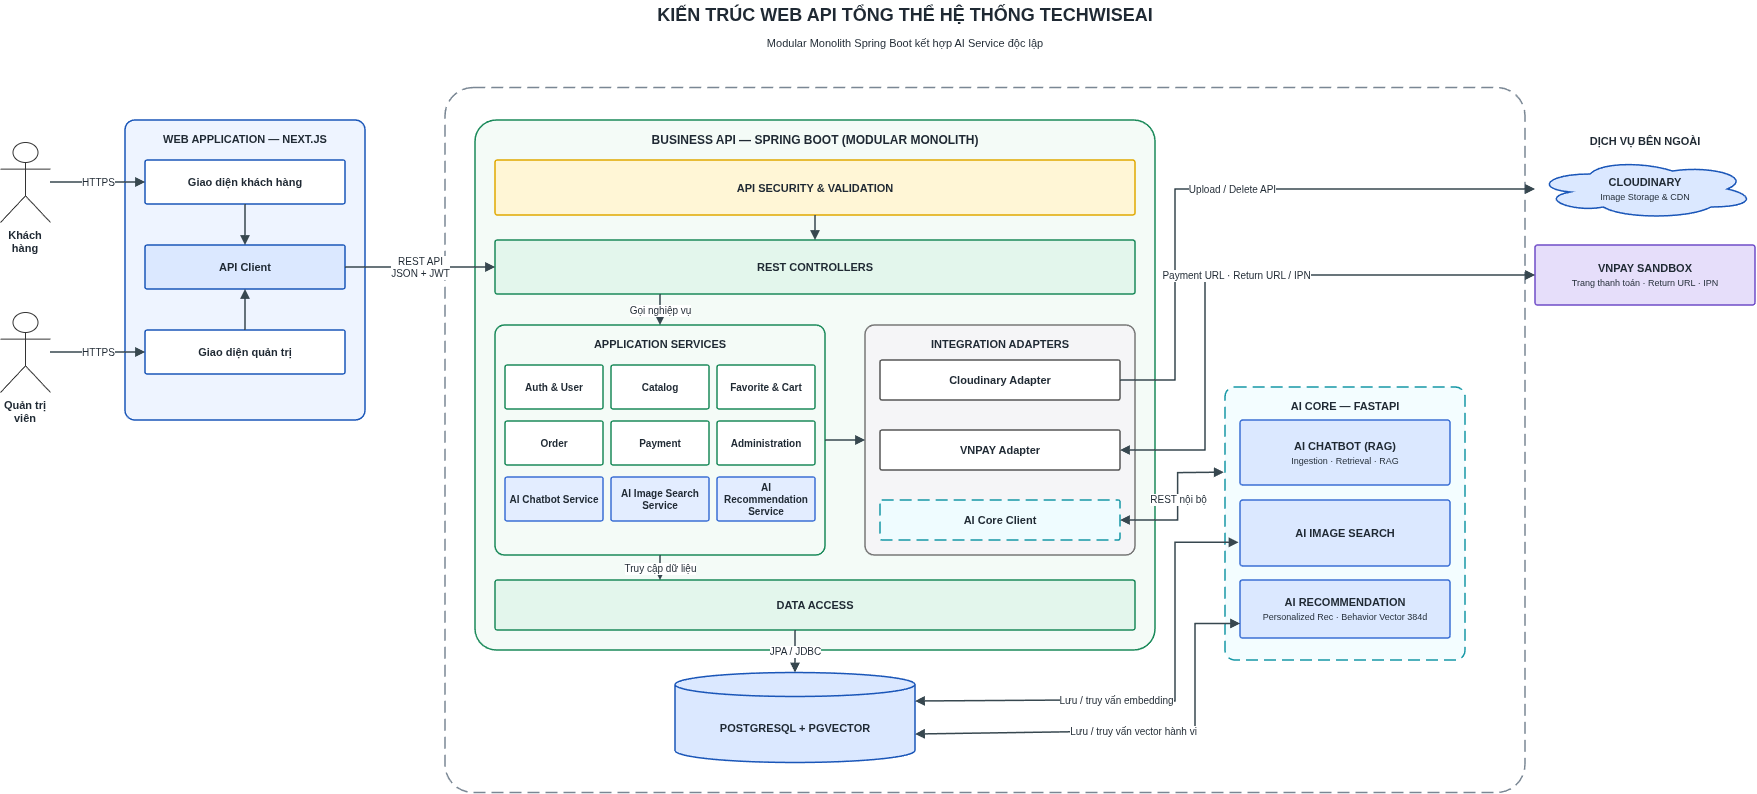

The diagram above was exported from draw.io. Its source (the exported page's mxGraphModel, read from the mxfile embedded in the PNG):
<mxGraphModel dx="1219" dy="647" grid="1" gridSize="10" guides="1" tooltips="1" connect="1" arrows="1" fold="1" page="1" pageScale="1" pageWidth="1900" pageHeight="880" math="0" shadow="0">
  <root>
    <mxCell id="0" />
    <mxCell id="1" parent="0" />
    <mxCell id="title" parent="1" style="text;align=center;verticalAlign=middle;strokeColor=none;fillColor=none;html=1;whiteSpace=wrap;fontSize=18;fontColor=#1f2933;" value="&lt;b&gt;KIẾN TRÚC WEB API TỔNG THỂ HỆ THỐNG TECHWISEAI&lt;/b&gt;" vertex="1">
      <mxGeometry height="30" width="1400" x="250" y="10" as="geometry" />
    </mxCell>
    <mxCell id="subtitle" parent="1" style="text;align=center;verticalAlign=middle;strokeColor=none;fillColor=none;html=1;whiteSpace=wrap;fontSize=11;fontColor=#1f2933;" value="Modular Monolith Spring Boot kết hợp AI Service độc lập" vertex="1">
      <mxGeometry height="22" width="1400" x="250" y="42" as="geometry" />
    </mxCell>
    <mxCell id="railway" parent="1" style="rounded=1;arcSize=4;fillColor=none;strokeColor=#7a8794;strokeWidth=1.5;dashed=1;dashPattern=8 4;verticalAlign=middle;html=1;whiteSpace=wrap;fontSize=12;fontColor=#1f2933;" value="" vertex="1">
      <mxGeometry height="705" width="1080" x="490" y="97.5" as="geometry" />
    </mxCell>
    <mxCell id="ext_t" parent="1" style="text;align=center;verticalAlign=middle;strokeColor=none;fillColor=none;html=1;whiteSpace=wrap;fontSize=11;fontColor=#1f2933;" value="&lt;b&gt;DỊCH VỤ BÊN NGOÀI&lt;/b&gt;" vertex="1">
      <mxGeometry height="22" width="220" x="1580" y="140" as="geometry" />
    </mxCell>
    <mxCell id="actor_cus" parent="1" style="shape=umlActor;verticalLabelPosition=bottom;verticalAlign=top;outlineConnect=0;fillColor=#ffffff;strokeColor=#333333;html=1;whiteSpace=wrap;fontSize=11;fontColor=#1f2933;" value="&lt;b&gt;Khách hàng&lt;/b&gt;" vertex="1">
      <mxGeometry height="80" width="50" x="45" y="152" as="geometry" />
    </mxCell>
    <mxCell id="actor_admin" parent="1" style="shape=umlActor;verticalLabelPosition=bottom;verticalAlign=top;outlineConnect=0;fillColor=#ffffff;strokeColor=#333333;html=1;whiteSpace=wrap;fontSize=11;fontColor=#1f2933;" value="&lt;b&gt;Quản trị viên&lt;/b&gt;" vertex="1">
      <mxGeometry height="80" width="50" x="45" y="322" as="geometry" />
    </mxCell>
    <mxCell id="web" parent="1" style="rounded=1;arcSize=4;fillColor=#eef4ff;strokeColor=#1a56b8;strokeWidth=1.5;verticalAlign=top;spacingTop=6;html=1;whiteSpace=wrap;fontSize=11;fontColor=#1f2933;" value="&lt;b&gt;WEB APPLICATION — NEXT.JS&lt;/b&gt;" vertex="1">
      <mxGeometry height="300" width="240" x="170" y="130" as="geometry" />
    </mxCell>
    <mxCell id="ui_cus" parent="1" style="rounded=1;arcSize=4;fillColor=#ffffff;strokeColor=#1a56b8;strokeWidth=1.5;verticalAlign=middle;html=1;whiteSpace=wrap;fontSize=11;fontColor=#1f2933;" value="&lt;b&gt;Giao diện khách hàng&lt;/b&gt;" vertex="1">
      <mxGeometry height="44" width="200" x="190" y="170" as="geometry" />
    </mxCell>
    <mxCell id="api_client" parent="1" style="rounded=1;arcSize=4;fillColor=#dbe8ff;strokeColor=#1a56b8;strokeWidth=1.5;verticalAlign=middle;html=1;whiteSpace=wrap;fontSize=11;fontColor=#1f2933;" value="&lt;b&gt;API Client&lt;/b&gt;" vertex="1">
      <mxGeometry height="44" width="200" x="190" y="255" as="geometry" />
    </mxCell>
    <mxCell id="ui_admin" parent="1" style="rounded=1;arcSize=4;fillColor=#ffffff;strokeColor=#1a56b8;strokeWidth=1.5;verticalAlign=middle;html=1;whiteSpace=wrap;fontSize=11;fontColor=#1f2933;" value="&lt;b&gt;Giao diện quản trị&lt;/b&gt;" vertex="1">
      <mxGeometry height="44" width="200" x="190" y="340" as="geometry" />
    </mxCell>
    <mxCell id="biz" parent="1" style="rounded=1;arcSize=4;fillColor=#f4fbf7;strokeColor=#1b8a5a;strokeWidth=1.5;verticalAlign=top;spacingTop=6;html=1;whiteSpace=wrap;fontSize=12;fontColor=#1f2933;" value="&lt;b&gt;BUSINESS API — SPRING BOOT (MODULAR MONOLITH)&lt;/b&gt;" vertex="1">
      <mxGeometry height="530" width="680" x="520" y="130" as="geometry" />
    </mxCell>
    <mxCell id="security" parent="1" style="rounded=1;arcSize=4;fillColor=#fff6d6;strokeColor=#e0a800;strokeWidth=1.5;verticalAlign=middle;html=1;whiteSpace=wrap;fontSize=11;fontColor=#1f2933;" value="&lt;strong&gt;API SECURITY &amp;amp; VALIDATION&lt;/strong&gt;" vertex="1">
      <mxGeometry height="55" width="640" x="540" y="170" as="geometry" />
    </mxCell>
    <mxCell id="controllers" parent="1" style="rounded=1;arcSize=4;fillColor=#e3f6ec;strokeColor=#1b8a5a;strokeWidth=1.5;verticalAlign=middle;html=1;whiteSpace=wrap;fontSize=11;fontColor=#1f2933;" value="&lt;b&gt;REST CONTROLLERS&lt;/b&gt;" vertex="1">
      <mxGeometry height="54" width="640" x="540" y="250" as="geometry" />
    </mxCell>
    <mxCell id="apps" parent="1" style="rounded=1;arcSize=4;fillColor=#f4fbf7;strokeColor=#1b8a5a;strokeWidth=1.5;verticalAlign=top;spacingTop=6;html=1;whiteSpace=wrap;fontSize=11;fontColor=#1f2933;" value="&lt;b&gt;APPLICATION SERVICES&lt;/b&gt;" vertex="1">
      <mxGeometry height="230" width="330" x="540" y="335" as="geometry" />
    </mxCell>
    <mxCell id="chip0" parent="1" style="rounded=1;arcSize=4;fillColor=#ffffff;strokeColor=#1b8a5a;strokeWidth=1.5;verticalAlign=middle;html=1;whiteSpace=wrap;fontSize=10;fontColor=#1f2933;" value="&lt;b&gt;Auth &amp;amp; User&lt;/b&gt;" vertex="1">
      <mxGeometry height="44" width="98" x="550" y="375" as="geometry" />
    </mxCell>
    <mxCell id="chip1" parent="1" style="rounded=1;arcSize=4;fillColor=#ffffff;strokeColor=#1b8a5a;strokeWidth=1.5;verticalAlign=middle;html=1;whiteSpace=wrap;fontSize=10;fontColor=#1f2933;" value="&lt;b&gt;Catalog&lt;/b&gt;" vertex="1">
      <mxGeometry height="44" width="98" x="656" y="375" as="geometry" />
    </mxCell>
    <mxCell id="chip2" parent="1" style="rounded=1;arcSize=4;fillColor=#ffffff;strokeColor=#1b8a5a;strokeWidth=1.5;verticalAlign=middle;html=1;whiteSpace=wrap;fontSize=10;fontColor=#1f2933;" value="&lt;b&gt;Favorite &amp;amp; Cart&lt;/b&gt;" vertex="1">
      <mxGeometry height="44" width="98" x="762" y="375" as="geometry" />
    </mxCell>
    <mxCell id="chip3" parent="1" style="rounded=1;arcSize=4;fillColor=#ffffff;strokeColor=#1b8a5a;strokeWidth=1.5;verticalAlign=middle;html=1;whiteSpace=wrap;fontSize=10;fontColor=#1f2933;" value="&lt;b&gt;Order&lt;/b&gt;" vertex="1">
      <mxGeometry height="44" width="98" x="550" y="431" as="geometry" />
    </mxCell>
    <mxCell id="chip4" parent="1" style="rounded=1;arcSize=4;fillColor=#ffffff;strokeColor=#1b8a5a;strokeWidth=1.5;verticalAlign=middle;html=1;whiteSpace=wrap;fontSize=10;fontColor=#1f2933;" value="&lt;b&gt;Payment&lt;/b&gt;" vertex="1">
      <mxGeometry height="44" width="98" x="656" y="431" as="geometry" />
    </mxCell>
    <mxCell id="chip5" parent="1" style="rounded=1;arcSize=4;fillColor=#ffffff;strokeColor=#1b8a5a;strokeWidth=1.5;verticalAlign=middle;html=1;whiteSpace=wrap;fontSize=10;fontColor=#1f2933;" value="&lt;b&gt;Administration&lt;/b&gt;" vertex="1">
      <mxGeometry height="44" width="98" x="762" y="431" as="geometry" />
    </mxCell>
    <mxCell id="chip6" parent="1" style="rounded=1;arcSize=4;fillColor=#e3edff;strokeColor=#3b6fd4;strokeWidth=1.5;verticalAlign=middle;html=1;whiteSpace=wrap;fontSize=10;fontColor=#1f2933;" value="&lt;b&gt;AI Chatbot Service&lt;/b&gt;" vertex="1">
      <mxGeometry height="44" width="98" x="550" y="487" as="geometry" />
    </mxCell>
    <mxCell id="chip7" parent="1" style="rounded=1;arcSize=4;fillColor=#e3edff;strokeColor=#3b6fd4;strokeWidth=1.5;verticalAlign=middle;html=1;whiteSpace=wrap;fontSize=10;fontColor=#1f2933;" value="&lt;b&gt;AI Image Search Service&lt;/b&gt;" vertex="1">
      <mxGeometry height="44" width="98" x="656" y="487" as="geometry" />
    </mxCell>
    <mxCell id="adapters" parent="1" style="rounded=1;arcSize=4;fillColor=#f5f5f7;strokeColor=#777777;strokeWidth=1.5;verticalAlign=top;spacingTop=6;html=1;whiteSpace=wrap;fontSize=11;fontColor=#1f2933;" value="&lt;b&gt;INTEGRATION ADAPTERS&lt;/b&gt;" vertex="1">
      <mxGeometry height="230" width="270" x="910" y="335" as="geometry" />
    </mxCell>
    <mxCell id="ad_cloud" parent="1" style="rounded=1;arcSize=4;fillColor=#ffffff;strokeColor=#555555;strokeWidth=1.5;verticalAlign=middle;html=1;whiteSpace=wrap;fontSize=11;fontColor=#1f2933;" value="&lt;b&gt;Cloudinary Adapter&lt;/b&gt;" vertex="1">
      <mxGeometry height="40" width="240" x="925" y="370" as="geometry" />
    </mxCell>
    <mxCell id="ad_vnpay" parent="1" style="rounded=1;arcSize=4;fillColor=#ffffff;strokeColor=#555555;strokeWidth=1.5;verticalAlign=middle;html=1;whiteSpace=wrap;fontSize=11;fontColor=#1f2933;" value="&lt;b&gt;VNPAY Adapter&lt;/b&gt;" vertex="1">
      <mxGeometry height="40" width="240" x="925" y="440" as="geometry" />
    </mxCell>
    <mxCell id="ad_ai" parent="1" style="rounded=1;arcSize=4;fillColor=#effcff;strokeColor=#1597a5;strokeWidth=1.5;dashed=1;dashPattern=8 4;verticalAlign=middle;html=1;whiteSpace=wrap;fontSize=11;fontColor=#1f2933;" value="&lt;b&gt;AI Core Client&lt;/b&gt;" vertex="1">
      <mxGeometry height="40" width="240" x="925" y="510" as="geometry" />
    </mxCell>
    <mxCell id="data" parent="1" style="rounded=1;arcSize=4;fillColor=#e3f6ec;strokeColor=#1b8a5a;strokeWidth=1.5;verticalAlign=middle;html=1;whiteSpace=wrap;fontSize=11;fontColor=#1f2933;" value="&lt;b&gt;DATA ACCESS&lt;/b&gt;" vertex="1">
      <mxGeometry height="50" width="640" x="540" y="590" as="geometry" />
    </mxCell>
    <mxCell id="db" parent="1" style="shape=cylinder3;boundedLbl=1;backgroundOutline=1;size=12;fillColor=#dbe8ff;strokeColor=#1a56b8;strokeWidth=1.5;verticalAlign=middle;html=1;whiteSpace=wrap;fontSize=11;fontColor=#1f2933;" value="&lt;b&gt;POSTGRESQL + PGVECTOR&lt;/b&gt;" vertex="1">
      <mxGeometry height="90" width="240" x="720" y="682.5" as="geometry" />
    </mxCell>
    <mxCell id="aicore" parent="1" style="rounded=1;arcSize=4;fillColor=#f3fdff;strokeColor=#1597a5;strokeWidth=1.5;dashed=1;dashPattern=8 4;verticalAlign=top;spacingTop=6;html=1;whiteSpace=wrap;fontSize=11;fontColor=#1f2933;movable=1;resizable=1;rotatable=1;deletable=1;editable=1;locked=0;connectable=1;" value="&lt;b&gt;AI CORE — FASTAPI&lt;/b&gt;" vertex="1">
      <mxGeometry height="273" width="240" x="1270" y="397" as="geometry" />
    </mxCell>
    <mxCell id="chatbot" parent="1" style="rounded=1;arcSize=4;fillColor=#dbe8ff;strokeColor=#3b6fd4;strokeWidth=1.5;verticalAlign=middle;html=1;whiteSpace=wrap;fontSize=11;fontColor=#1f2933;" value="&lt;b&gt;AI CHATBOT (RAG)&lt;/b&gt;&lt;br&gt;&lt;span style=&quot;font-weight:normal;font-size:9px&quot;&gt;Ingestion · Retrieval · RAG&lt;/span&gt;" vertex="1">
      <mxGeometry height="65" width="210" x="1285" y="430" as="geometry" />
    </mxCell>
    <mxCell id="imgsearch" parent="1" style="rounded=1;arcSize=4;fillColor=#dbe8ff;strokeColor=#3b6fd4;strokeWidth=1.5;verticalAlign=middle;html=1;whiteSpace=wrap;fontSize=11;fontColor=#1f2933;" value="&lt;b&gt;AI IMAGE SEARCH&lt;/b&gt;" vertex="1">
      <mxGeometry height="66" width="210" x="1285" y="510" as="geometry" />
    </mxCell>
    <mxCell id="ext_cloud" parent="1" style="ellipse;shape=cloud;fillColor=#dbe8ff;strokeColor=#1a56b8;strokeWidth=1.5;verticalAlign=middle;html=1;whiteSpace=wrap;fontSize=11;fontColor=#1f2933;" value="&lt;b&gt;CLOUDINARY&lt;/b&gt;&lt;br&gt;&lt;span style=&quot;font-weight:normal;font-size:9px&quot;&gt;Image Storage &amp;amp; CDN&lt;/span&gt;" vertex="1">
      <mxGeometry height="60" width="220" x="1580" y="169" as="geometry" />
    </mxCell>
    <mxCell id="ext_vnpay" parent="1" style="rounded=1;arcSize=4;fillColor=#e6defa;strokeColor=#6f4cc7;strokeWidth=1.5;verticalAlign=middle;html=1;whiteSpace=wrap;fontSize=11;fontColor=#1f2933;" value="&lt;b&gt;VNPAY SANDBOX&lt;/b&gt;&lt;br&gt;&lt;span style=&quot;font-weight:normal;font-size:9px&quot;&gt;Trang thanh toán · Return URL · IPN&lt;/span&gt;" vertex="1">
      <mxGeometry height="60" width="220" x="1580" y="255" as="geometry" />
    </mxCell>
    <mxCell id="e_cus" edge="1" parent="1" source="actor_cus" style="rounded=0;html=1;strokeColor=#37474f;strokeWidth=1.5;endArrow=block;endFill=1;fontSize=10;fontColor=#1f2933;labelBackgroundColor=#ffffff;exitX=1.0000;exitY=0.5000;exitDx=0;exitDy=0;entryX=0.0000;entryY=0.5000;entryDx=0;entryDy=0;" target="ui_cus" value="HTTPS">
      <mxGeometry relative="1" as="geometry" />
    </mxCell>
    <mxCell id="e_adm" edge="1" parent="1" source="actor_admin" style="rounded=0;html=1;strokeColor=#37474f;strokeWidth=1.5;endArrow=block;endFill=1;fontSize=10;fontColor=#1f2933;labelBackgroundColor=#ffffff;exitX=1.0000;exitY=0.5000;exitDx=0;exitDy=0;entryX=0.0000;entryY=0.5000;entryDx=0;entryDy=0;" target="ui_admin" value="HTTPS">
      <mxGeometry relative="1" as="geometry" />
    </mxCell>
    <mxCell id="e_ui1" edge="1" parent="1" source="ui_cus" style="rounded=0;html=1;strokeColor=#37474f;strokeWidth=1.5;endArrow=block;endFill=1;fontSize=10;fontColor=#1f2933;labelBackgroundColor=#ffffff;exitX=0.5000;exitY=1.0000;exitDx=0;exitDy=0;entryX=0.5000;entryY=0.0000;entryDx=0;entryDy=0;" target="api_client" value="">
      <mxGeometry relative="1" as="geometry" />
    </mxCell>
    <mxCell id="e_ui2" edge="1" parent="1" source="ui_admin" style="rounded=0;html=1;strokeColor=#37474f;strokeWidth=1.5;endArrow=block;endFill=1;fontSize=10;fontColor=#1f2933;labelBackgroundColor=#ffffff;exitX=0.5000;exitY=0.0000;exitDx=0;exitDy=0;entryX=0.5000;entryY=1.0000;entryDx=0;entryDy=0;" target="api_client" value="">
      <mxGeometry relative="1" as="geometry" />
    </mxCell>
    <mxCell id="e_rest" edge="1" parent="1" source="api_client" style="rounded=0;html=1;strokeColor=#37474f;strokeWidth=1.5;endArrow=block;endFill=1;fontSize=10;fontColor=#1f2933;labelBackgroundColor=#ffffff;exitX=1.0000;exitY=0.5000;exitDx=0;exitDy=0;entryX=0.0000;entryY=0.5000;entryDx=0;entryDy=0;" target="controllers" value="REST API&lt;br&gt;JSON + JWT">
      <mxGeometry relative="1" as="geometry" />
    </mxCell>
    <mxCell id="e_sec" edge="1" parent="1" source="security" style="rounded=0;html=1;strokeColor=#37474f;strokeWidth=1.5;endArrow=block;endFill=1;fontSize=10;fontColor=#1f2933;labelBackgroundColor=#ffffff;exitX=0.5000;exitY=1.0000;exitDx=0;exitDy=0;entryX=0.5000;entryY=0.0000;entryDx=0;entryDy=0;" target="controllers" value="">
      <mxGeometry relative="1" as="geometry" />
    </mxCell>
    <mxCell id="e_ctl" edge="1" parent="1" source="controllers" style="rounded=0;html=1;strokeColor=#37474f;strokeWidth=1.5;endArrow=block;endFill=1;fontSize=10;fontColor=#1f2933;labelBackgroundColor=#ffffff;exitX=0.2578;exitY=1.0000;exitDx=0;exitDy=0;entryX=0.5000;entryY=0.0000;entryDx=0;entryDy=0;" target="apps" value="Gọi nghiệp vụ">
      <mxGeometry relative="1" as="geometry" />
    </mxCell>
    <mxCell id="e_app" edge="1" parent="1" source="apps" style="rounded=0;html=1;strokeColor=#37474f;strokeWidth=1.5;endArrow=block;endFill=1;fontSize=10;fontColor=#1f2933;labelBackgroundColor=#ffffff;exitX=0.5000;exitY=1.0000;exitDx=0;exitDy=0;entryX=0.2578;entryY=0.0000;entryDx=0;entryDy=0;" target="data" value="Truy cập dữ liệu">
      <mxGeometry relative="1" as="geometry" />
    </mxCell>
    <mxCell id="e_ad" edge="1" parent="1" source="apps" style="rounded=0;html=1;strokeColor=#37474f;strokeWidth=1.5;endArrow=block;endFill=1;fontSize=10;fontColor=#1f2933;labelBackgroundColor=#ffffff;exitX=1.0000;exitY=0.5000;exitDx=0;exitDy=0;entryX=0.0000;entryY=0.5000;entryDx=0;entryDy=0;" target="adapters" value="">
      <mxGeometry relative="1" as="geometry" />
    </mxCell>
    <mxCell id="e_jpa" edge="1" parent="1" source="data" style="rounded=0;html=1;strokeColor=#37474f;strokeWidth=1.5;endArrow=block;endFill=1;fontSize=10;fontColor=#1f2933;labelBackgroundColor=#ffffff;exitX=0.4688;exitY=1.0000;exitDx=0;exitDy=0;entryX=0.5000;entryY=0.0000;entryDx=0;entryDy=0;" target="db" value="JPA / JDBC">
      <mxGeometry relative="1" as="geometry" />
    </mxCell>
    <mxCell id="e_cloud" edge="1" parent="1" source="ad_cloud" style="rounded=0;html=1;strokeColor=#37474f;strokeWidth=1.5;endArrow=block;endFill=1;fontSize=10;fontColor=#1f2933;labelBackgroundColor=#ffffff;exitX=1.0000;exitY=0.5000;exitDx=0;exitDy=0;entryX=0.0000;entryY=0.5000;entryDx=0;entryDy=0;" target="ext_cloud" value="Upload / Delete API">
      <mxGeometry relative="1" as="geometry">
        <Array as="points">
          <mxPoint x="1220" y="390" />
          <mxPoint x="1220" y="199" />
        </Array>
      </mxGeometry>
    </mxCell>
    <mxCell id="e_vnpay" edge="1" parent="1" source="ad_vnpay" style="rounded=0;html=1;strokeColor=#37474f;strokeWidth=1.5;endArrow=block;endFill=1;startArrow=block;startFill=1;fontSize=10;fontColor=#1f2933;labelBackgroundColor=#ffffff;exitX=1.0000;exitY=0.5000;exitDx=0;exitDy=0;entryX=0.0000;entryY=0.5000;entryDx=0;entryDy=0;" target="ext_vnpay" value="Payment URL · Return URL / IPN">
      <mxGeometry relative="1" x="-0.0145" as="geometry">
        <Array as="points">
          <mxPoint x="1250" y="460" />
          <mxPoint x="1250" y="285" />
        </Array>
      </mxGeometry>
    </mxCell>
    <mxCell id="e_aic" edge="1" parent="1" source="ad_ai" style="rounded=0;html=1;strokeColor=#37474f;strokeWidth=1.5;endArrow=block;endFill=1;fontSize=10;fontColor=#1f2933;labelBackgroundColor=#ffffff;exitX=1.0000;exitY=0.5000;exitDx=0;exitDy=0;entryX=-0.005;entryY=0.312;entryDx=0;entryDy=0;entryPerimeter=0;startArrow=block;startFill=1;" target="aicore" value="REST nội bộ">
      <mxGeometry relative="1" x="0.045" as="geometry">
        <Array as="points">
          <mxPoint x="1222.61" y="530" />
          <mxPoint x="1222.61" y="482.61" />
        </Array>
      </mxGeometry>
    </mxCell>
    <mxCell id="e_emb" edge="1" parent="1" source="imgsearch" style="rounded=0;html=1;strokeColor=#37474f;strokeWidth=1.5;endArrow=block;endFill=1;startArrow=block;startFill=1;fontSize=10;fontColor=#1f2933;labelBackgroundColor=#ffffff;exitX=-0.007;exitY=0.641;exitDx=0;exitDy=0;entryX=1;entryY=0.25;entryDx=0;entryDy=6;exitPerimeter=0;entryPerimeter=0;" target="db" value="Lưu / truy vấn embedding">
      <mxGeometry relative="1" x="0.1641" as="geometry">
        <Array as="points">
          <mxPoint x="1220" y="552.31" />
          <mxPoint x="1220" y="711" />
          <mxPoint x="1120" y="710" />
        </Array>
      </mxGeometry>
    </mxCell>
    <mxCell id="2wW7_IXvjJWOL0Mo5E49-1" parent="1" style="rounded=1;arcSize=4;fillColor=#dbe8ff;strokeColor=#3b6fd4;strokeWidth=1.5;verticalAlign=middle;html=1;whiteSpace=wrap;fontSize=11;fontColor=#1f2933;" value="&lt;b&gt;AI RECOMMENDATION&lt;/b&gt;&lt;br&gt;&lt;span style=&quot;font-weight:normal;font-size:9px&quot;&gt;Personalized Rec · Behavior Vector 384d&lt;/span&gt;" vertex="1">
      <mxGeometry height="58" width="210" x="1285" y="590" as="geometry" />
    </mxCell>
    <mxCell id="2wW7_IXvjJWOL0Mo5E49-3" edge="1" parent="1" source="2wW7_IXvjJWOL0Mo5E49-1" style="rounded=0;html=1;strokeColor=#37474f;strokeWidth=1.5;endArrow=block;endFill=1;startArrow=block;startFill=1;fontSize=10;fontColor=#1f2933;labelBackgroundColor=#ffffff;exitX=0;exitY=0.75;exitDx=0;exitDy=0;entryX=1;entryY=0.75;entryDx=0;entryDy=-6;entryPerimeter=0;" target="db" value="Lưu / truy vấn vector hành vi">
      <mxGeometry relative="1" x="-0.0087" as="geometry">
        <Array as="points">
          <mxPoint x="1240" y="633.5" />
          <mxPoint x="1240" y="740" />
        </Array>
        <mxPoint x="1420" y="789" as="sourcePoint" />
        <mxPoint x="1120" y="835" as="targetPoint" />
      </mxGeometry>
    </mxCell>
    <mxCell id="2wW7_IXvjJWOL0Mo5E49-4" parent="1" style="rounded=1;arcSize=4;fillColor=#e3edff;strokeColor=#3b6fd4;strokeWidth=1.5;verticalAlign=middle;html=1;whiteSpace=wrap;fontSize=10;fontColor=#1f2933;" value="&lt;b&gt;AI Recommendation Service&lt;/b&gt;" vertex="1">
      <mxGeometry height="44" width="98" x="762" y="487" as="geometry" />
    </mxCell>
  </root>
</mxGraphModel>